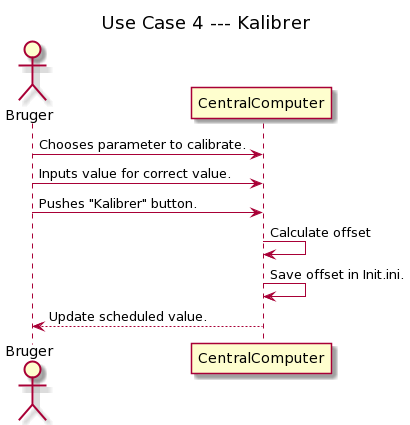

The diagram above was rendered by PlantUML. Its source (embedded in the PNG):
@startuml
title: Use Case 4 --- Kalibrer

actor Bruger
participant CentralComputer

Bruger -> CentralComputer: Chooses parameter to calibrate.
Bruger -> CentralComputer: Inputs value for correct value.
Bruger -> CentralComputer: Pushes "Kalibrer" button.
CentralComputer->CentralComputer: Calculate offset
CentralComputer->CentralComputer: Save offset in Init.ini.
CentralComputer-->Bruger: Update scheduled value.
@enduml